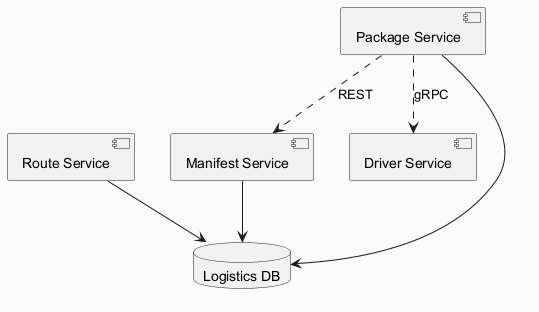

The diagram above was rendered by PlantUML. Its source (embedded in the PNG):
@startuml
skinparam backgroundColor #FAFAFA
skinparam classBackgroundColor #FFF3E0
skinparam classBorderColor #E65100
component "Manifest Service" as C_ManifestService
component "Route Service" as C_RouteService
component "Driver Service" as C_DriverService
component "Package Service" as C_PackageService
database "Logistics DB" as DB_logistics
C_ManifestService --> DB_logistics
C_RouteService --> DB_logistics
C_PackageService --> DB_logistics
C_PackageService ..> C_ManifestService : REST
C_PackageService ..> C_DriverService : gRPC
@enduml